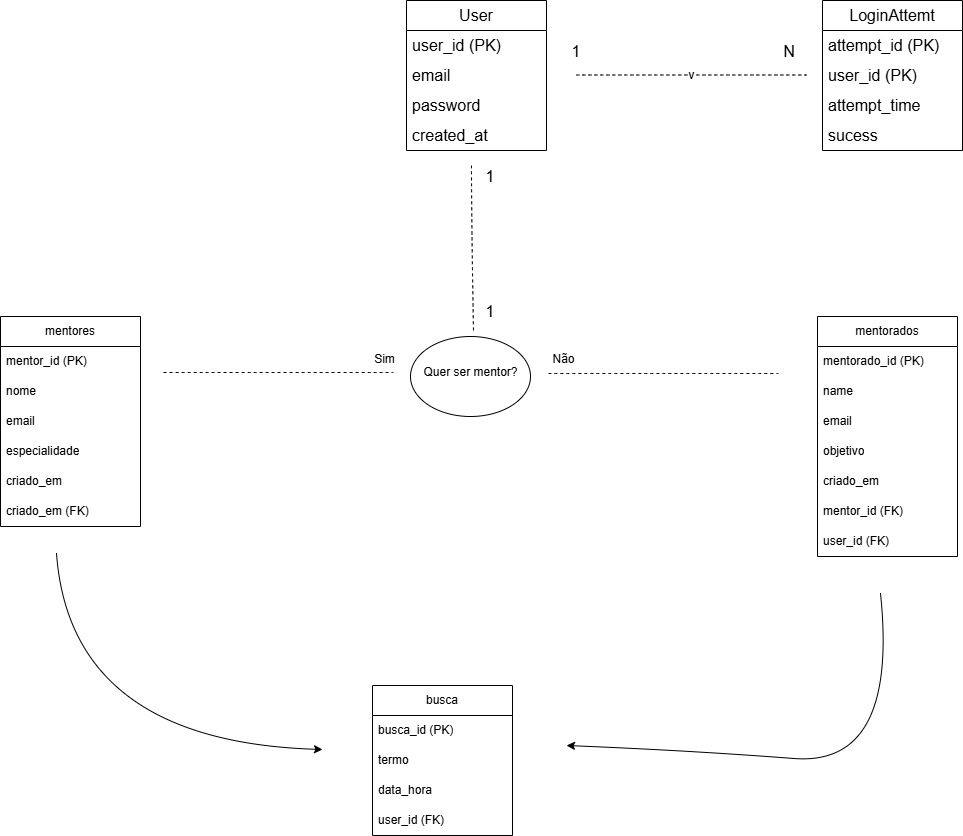

The diagram above was exported from draw.io. Its source (the exported page's mxGraphModel, read from the mxfile embedded in the PNG):
<mxGraphModel dx="3096" dy="1264" grid="0" gridSize="10" guides="1" tooltips="1" connect="1" arrows="1" fold="1" page="0" pageScale="1" pageWidth="850" pageHeight="1100" math="0" shadow="0">
  <root>
    <mxCell id="0" />
    <mxCell id="1" parent="0" />
    <mxCell id="eJlCMveyZL6T7XQMk5Ct-11" value="v" style="endArrow=none;dashed=1;html=1;rounded=0;fontSize=12;startSize=8;endSize=8;curved=1;" parent="1" edge="1">
      <mxGeometry width="50" height="50" relative="1" as="geometry">
        <mxPoint x="21" y="307.5" as="sourcePoint" />
        <mxPoint x="251" y="307.5" as="targetPoint" />
      </mxGeometry>
    </mxCell>
    <mxCell id="eJlCMveyZL6T7XQMk5Ct-12" value="1" style="text;strokeColor=none;fillColor=none;html=1;align=center;verticalAlign=middle;whiteSpace=wrap;rounded=0;fontSize=16;" parent="1" vertex="1">
      <mxGeometry x="-9" y="269" width="60" height="30" as="geometry" />
    </mxCell>
    <mxCell id="eJlCMveyZL6T7XQMk5Ct-13" value="N" style="text;strokeColor=none;fillColor=none;html=1;align=center;verticalAlign=middle;whiteSpace=wrap;rounded=0;fontSize=16;" parent="1" vertex="1">
      <mxGeometry x="204" y="269" width="60" height="30" as="geometry" />
    </mxCell>
    <mxCell id="l3BP4QM5ln2WvQW8i3wr-1" value="&lt;span style=&quot;font-size: 16px;&quot;&gt;User&lt;/span&gt;" style="swimlane;fontStyle=0;childLayout=stackLayout;horizontal=1;startSize=30;horizontalStack=0;resizeParent=1;resizeParentMax=0;resizeLast=0;collapsible=1;marginBottom=0;whiteSpace=wrap;html=1;" vertex="1" parent="1">
      <mxGeometry x="-149" y="233" width="140" height="150" as="geometry" />
    </mxCell>
    <mxCell id="l3BP4QM5ln2WvQW8i3wr-2" value="&lt;span style=&quot;font-size: 16px; text-align: center;&quot;&gt;user_id (PK)&lt;/span&gt;" style="text;strokeColor=none;fillColor=none;align=left;verticalAlign=middle;spacingLeft=4;spacingRight=4;overflow=hidden;points=[[0,0.5],[1,0.5]];portConstraint=eastwest;rotatable=0;whiteSpace=wrap;html=1;" vertex="1" parent="l3BP4QM5ln2WvQW8i3wr-1">
      <mxGeometry y="30" width="140" height="30" as="geometry" />
    </mxCell>
    <mxCell id="l3BP4QM5ln2WvQW8i3wr-3" value="&lt;span style=&quot;font-size: 16px; text-align: center;&quot;&gt;email&lt;/span&gt;" style="text;strokeColor=none;fillColor=none;align=left;verticalAlign=middle;spacingLeft=4;spacingRight=4;overflow=hidden;points=[[0,0.5],[1,0.5]];portConstraint=eastwest;rotatable=0;whiteSpace=wrap;html=1;" vertex="1" parent="l3BP4QM5ln2WvQW8i3wr-1">
      <mxGeometry y="60" width="140" height="30" as="geometry" />
    </mxCell>
    <mxCell id="l3BP4QM5ln2WvQW8i3wr-4" value="&lt;span style=&quot;font-size: 16px; text-align: center;&quot;&gt;password&lt;/span&gt;" style="text;strokeColor=none;fillColor=none;align=left;verticalAlign=middle;spacingLeft=4;spacingRight=4;overflow=hidden;points=[[0,0.5],[1,0.5]];portConstraint=eastwest;rotatable=0;whiteSpace=wrap;html=1;" vertex="1" parent="l3BP4QM5ln2WvQW8i3wr-1">
      <mxGeometry y="90" width="140" height="30" as="geometry" />
    </mxCell>
    <mxCell id="l3BP4QM5ln2WvQW8i3wr-5" value="&lt;span style=&quot;font-size: 16px; text-align: center;&quot;&gt;created_at&lt;/span&gt;" style="text;strokeColor=none;fillColor=none;align=left;verticalAlign=middle;spacingLeft=4;spacingRight=4;overflow=hidden;points=[[0,0.5],[1,0.5]];portConstraint=eastwest;rotatable=0;whiteSpace=wrap;html=1;" vertex="1" parent="l3BP4QM5ln2WvQW8i3wr-1">
      <mxGeometry y="120" width="140" height="30" as="geometry" />
    </mxCell>
    <mxCell id="l3BP4QM5ln2WvQW8i3wr-9" value="&lt;span style=&quot;font-size: 16px;&quot;&gt;LoginAttemt&lt;/span&gt;" style="swimlane;fontStyle=0;childLayout=stackLayout;horizontal=1;startSize=30;horizontalStack=0;resizeParent=1;resizeParentMax=0;resizeLast=0;collapsible=1;marginBottom=0;whiteSpace=wrap;html=1;" vertex="1" parent="1">
      <mxGeometry x="267" y="233" width="140" height="150" as="geometry" />
    </mxCell>
    <mxCell id="l3BP4QM5ln2WvQW8i3wr-10" value="&lt;span style=&quot;font-size: 16px; text-align: center;&quot;&gt;attempt_id (PK)&lt;/span&gt;" style="text;strokeColor=none;fillColor=none;align=left;verticalAlign=middle;spacingLeft=4;spacingRight=4;overflow=hidden;points=[[0,0.5],[1,0.5]];portConstraint=eastwest;rotatable=0;whiteSpace=wrap;html=1;" vertex="1" parent="l3BP4QM5ln2WvQW8i3wr-9">
      <mxGeometry y="30" width="140" height="30" as="geometry" />
    </mxCell>
    <mxCell id="l3BP4QM5ln2WvQW8i3wr-11" value="&lt;span style=&quot;font-size: 16px; text-align: center;&quot;&gt;user_id (PK)&lt;/span&gt;" style="text;strokeColor=none;fillColor=none;align=left;verticalAlign=middle;spacingLeft=4;spacingRight=4;overflow=hidden;points=[[0,0.5],[1,0.5]];portConstraint=eastwest;rotatable=0;whiteSpace=wrap;html=1;" vertex="1" parent="l3BP4QM5ln2WvQW8i3wr-9">
      <mxGeometry y="60" width="140" height="30" as="geometry" />
    </mxCell>
    <mxCell id="l3BP4QM5ln2WvQW8i3wr-12" value="&lt;span style=&quot;font-size: 16px; text-align: center;&quot;&gt;attempt_time&lt;/span&gt;" style="text;strokeColor=none;fillColor=none;align=left;verticalAlign=middle;spacingLeft=4;spacingRight=4;overflow=hidden;points=[[0,0.5],[1,0.5]];portConstraint=eastwest;rotatable=0;whiteSpace=wrap;html=1;" vertex="1" parent="l3BP4QM5ln2WvQW8i3wr-9">
      <mxGeometry y="90" width="140" height="30" as="geometry" />
    </mxCell>
    <mxCell id="l3BP4QM5ln2WvQW8i3wr-13" value="&lt;span style=&quot;font-size: 16px; text-align: center;&quot;&gt;sucess&lt;/span&gt;" style="text;strokeColor=none;fillColor=none;align=left;verticalAlign=middle;spacingLeft=4;spacingRight=4;overflow=hidden;points=[[0,0.5],[1,0.5]];portConstraint=eastwest;rotatable=0;whiteSpace=wrap;html=1;" vertex="1" parent="l3BP4QM5ln2WvQW8i3wr-9">
      <mxGeometry y="120" width="140" height="30" as="geometry" />
    </mxCell>
    <mxCell id="l3BP4QM5ln2WvQW8i3wr-14" value="" style="endArrow=none;dashed=1;html=1;rounded=0;fontSize=12;startSize=8;endSize=8;curved=1;" edge="1" parent="1">
      <mxGeometry width="50" height="50" relative="1" as="geometry">
        <mxPoint x="-84" y="398" as="sourcePoint" />
        <mxPoint x="-82" y="563" as="targetPoint" />
        <Array as="points">
          <mxPoint x="-84" y="454" />
        </Array>
      </mxGeometry>
    </mxCell>
    <mxCell id="l3BP4QM5ln2WvQW8i3wr-15" value="1" style="text;strokeColor=none;fillColor=none;html=1;align=center;verticalAlign=middle;whiteSpace=wrap;rounded=0;fontSize=16;" vertex="1" parent="1">
      <mxGeometry x="-95" y="394" width="60" height="30" as="geometry" />
    </mxCell>
    <mxCell id="l3BP4QM5ln2WvQW8i3wr-16" value="1" style="text;strokeColor=none;fillColor=none;html=1;align=center;verticalAlign=middle;whiteSpace=wrap;rounded=0;fontSize=16;" vertex="1" parent="1">
      <mxGeometry x="-95" y="529" width="60" height="30" as="geometry" />
    </mxCell>
    <mxCell id="l3BP4QM5ln2WvQW8i3wr-17" value="mentores" style="swimlane;fontStyle=0;childLayout=stackLayout;horizontal=1;startSize=30;horizontalStack=0;resizeParent=1;resizeParentMax=0;resizeLast=0;collapsible=1;marginBottom=0;whiteSpace=wrap;html=1;" vertex="1" parent="1">
      <mxGeometry x="-555" y="549" width="140" height="210" as="geometry" />
    </mxCell>
    <mxCell id="l3BP4QM5ln2WvQW8i3wr-18" value="mentor_id (PK)" style="text;strokeColor=none;fillColor=none;align=left;verticalAlign=middle;spacingLeft=4;spacingRight=4;overflow=hidden;points=[[0,0.5],[1,0.5]];portConstraint=eastwest;rotatable=0;whiteSpace=wrap;html=1;" vertex="1" parent="l3BP4QM5ln2WvQW8i3wr-17">
      <mxGeometry y="30" width="140" height="30" as="geometry" />
    </mxCell>
    <mxCell id="l3BP4QM5ln2WvQW8i3wr-19" value="nome" style="text;strokeColor=none;fillColor=none;align=left;verticalAlign=middle;spacingLeft=4;spacingRight=4;overflow=hidden;points=[[0,0.5],[1,0.5]];portConstraint=eastwest;rotatable=0;whiteSpace=wrap;html=1;" vertex="1" parent="l3BP4QM5ln2WvQW8i3wr-17">
      <mxGeometry y="60" width="140" height="30" as="geometry" />
    </mxCell>
    <mxCell id="l3BP4QM5ln2WvQW8i3wr-20" value="email" style="text;strokeColor=none;fillColor=none;align=left;verticalAlign=middle;spacingLeft=4;spacingRight=4;overflow=hidden;points=[[0,0.5],[1,0.5]];portConstraint=eastwest;rotatable=0;whiteSpace=wrap;html=1;" vertex="1" parent="l3BP4QM5ln2WvQW8i3wr-17">
      <mxGeometry y="90" width="140" height="30" as="geometry" />
    </mxCell>
    <mxCell id="l3BP4QM5ln2WvQW8i3wr-31" value="especialidade" style="text;strokeColor=none;fillColor=none;align=left;verticalAlign=middle;spacingLeft=4;spacingRight=4;overflow=hidden;points=[[0,0.5],[1,0.5]];portConstraint=eastwest;rotatable=0;whiteSpace=wrap;html=1;" vertex="1" parent="l3BP4QM5ln2WvQW8i3wr-17">
      <mxGeometry y="120" width="140" height="30" as="geometry" />
    </mxCell>
    <mxCell id="l3BP4QM5ln2WvQW8i3wr-32" value="criado_em" style="text;strokeColor=none;fillColor=none;align=left;verticalAlign=middle;spacingLeft=4;spacingRight=4;overflow=hidden;points=[[0,0.5],[1,0.5]];portConstraint=eastwest;rotatable=0;whiteSpace=wrap;html=1;" vertex="1" parent="l3BP4QM5ln2WvQW8i3wr-17">
      <mxGeometry y="150" width="140" height="30" as="geometry" />
    </mxCell>
    <mxCell id="l3BP4QM5ln2WvQW8i3wr-33" value="criado_em (FK)" style="text;strokeColor=none;fillColor=none;align=left;verticalAlign=middle;spacingLeft=4;spacingRight=4;overflow=hidden;points=[[0,0.5],[1,0.5]];portConstraint=eastwest;rotatable=0;whiteSpace=wrap;html=1;" vertex="1" parent="l3BP4QM5ln2WvQW8i3wr-17">
      <mxGeometry y="180" width="140" height="30" as="geometry" />
    </mxCell>
    <mxCell id="l3BP4QM5ln2WvQW8i3wr-21" value="" style="ellipse;whiteSpace=wrap;html=1;" vertex="1" parent="1">
      <mxGeometry x="-145" y="569" width="120" height="80" as="geometry" />
    </mxCell>
    <mxCell id="l3BP4QM5ln2WvQW8i3wr-22" value="" style="endArrow=none;dashed=1;html=1;rounded=0;fontSize=12;startSize=8;endSize=8;curved=1;" edge="1" parent="1">
      <mxGeometry width="50" height="50" relative="1" as="geometry">
        <mxPoint x="-392" y="605" as="sourcePoint" />
        <mxPoint x="-162" y="605" as="targetPoint" />
        <Array as="points">
          <mxPoint x="-272" y="605" />
        </Array>
      </mxGeometry>
    </mxCell>
    <mxCell id="l3BP4QM5ln2WvQW8i3wr-23" value="mentorados" style="swimlane;fontStyle=0;childLayout=stackLayout;horizontal=1;startSize=30;horizontalStack=0;resizeParent=1;resizeParentMax=0;resizeLast=0;collapsible=1;marginBottom=0;whiteSpace=wrap;html=1;" vertex="1" parent="1">
      <mxGeometry x="262" y="549" width="140" height="240" as="geometry" />
    </mxCell>
    <mxCell id="l3BP4QM5ln2WvQW8i3wr-24" value="mentorado_id (PK)" style="text;strokeColor=none;fillColor=none;align=left;verticalAlign=middle;spacingLeft=4;spacingRight=4;overflow=hidden;points=[[0,0.5],[1,0.5]];portConstraint=eastwest;rotatable=0;whiteSpace=wrap;html=1;" vertex="1" parent="l3BP4QM5ln2WvQW8i3wr-23">
      <mxGeometry y="30" width="140" height="30" as="geometry" />
    </mxCell>
    <mxCell id="l3BP4QM5ln2WvQW8i3wr-25" value="name" style="text;strokeColor=none;fillColor=none;align=left;verticalAlign=middle;spacingLeft=4;spacingRight=4;overflow=hidden;points=[[0,0.5],[1,0.5]];portConstraint=eastwest;rotatable=0;whiteSpace=wrap;html=1;" vertex="1" parent="l3BP4QM5ln2WvQW8i3wr-23">
      <mxGeometry y="60" width="140" height="30" as="geometry" />
    </mxCell>
    <mxCell id="l3BP4QM5ln2WvQW8i3wr-26" value="email" style="text;strokeColor=none;fillColor=none;align=left;verticalAlign=middle;spacingLeft=4;spacingRight=4;overflow=hidden;points=[[0,0.5],[1,0.5]];portConstraint=eastwest;rotatable=0;whiteSpace=wrap;html=1;" vertex="1" parent="l3BP4QM5ln2WvQW8i3wr-23">
      <mxGeometry y="90" width="140" height="30" as="geometry" />
    </mxCell>
    <mxCell id="l3BP4QM5ln2WvQW8i3wr-34" value="objetivo" style="text;strokeColor=none;fillColor=none;align=left;verticalAlign=middle;spacingLeft=4;spacingRight=4;overflow=hidden;points=[[0,0.5],[1,0.5]];portConstraint=eastwest;rotatable=0;whiteSpace=wrap;html=1;" vertex="1" parent="l3BP4QM5ln2WvQW8i3wr-23">
      <mxGeometry y="120" width="140" height="30" as="geometry" />
    </mxCell>
    <mxCell id="l3BP4QM5ln2WvQW8i3wr-35" value="criado_em" style="text;strokeColor=none;fillColor=none;align=left;verticalAlign=middle;spacingLeft=4;spacingRight=4;overflow=hidden;points=[[0,0.5],[1,0.5]];portConstraint=eastwest;rotatable=0;whiteSpace=wrap;html=1;" vertex="1" parent="l3BP4QM5ln2WvQW8i3wr-23">
      <mxGeometry y="150" width="140" height="30" as="geometry" />
    </mxCell>
    <mxCell id="l3BP4QM5ln2WvQW8i3wr-36" value="mentor_id (FK)" style="text;strokeColor=none;fillColor=none;align=left;verticalAlign=middle;spacingLeft=4;spacingRight=4;overflow=hidden;points=[[0,0.5],[1,0.5]];portConstraint=eastwest;rotatable=0;whiteSpace=wrap;html=1;" vertex="1" parent="l3BP4QM5ln2WvQW8i3wr-23">
      <mxGeometry y="180" width="140" height="30" as="geometry" />
    </mxCell>
    <mxCell id="l3BP4QM5ln2WvQW8i3wr-37" value="user_id (FK)" style="text;strokeColor=none;fillColor=none;align=left;verticalAlign=middle;spacingLeft=4;spacingRight=4;overflow=hidden;points=[[0,0.5],[1,0.5]];portConstraint=eastwest;rotatable=0;whiteSpace=wrap;html=1;" vertex="1" parent="l3BP4QM5ln2WvQW8i3wr-23">
      <mxGeometry y="210" width="140" height="30" as="geometry" />
    </mxCell>
    <mxCell id="l3BP4QM5ln2WvQW8i3wr-27" value="" style="endArrow=none;dashed=1;html=1;rounded=0;fontSize=12;startSize=8;endSize=8;curved=1;" edge="1" parent="1">
      <mxGeometry width="50" height="50" relative="1" as="geometry">
        <mxPoint x="-7" y="606" as="sourcePoint" />
        <mxPoint x="223" y="606" as="targetPoint" />
      </mxGeometry>
    </mxCell>
    <mxCell id="l3BP4QM5ln2WvQW8i3wr-28" value="Quer ser mentor?" style="text;html=1;align=center;verticalAlign=middle;resizable=0;points=[];autosize=1;strokeColor=none;fillColor=none;" vertex="1" parent="1">
      <mxGeometry x="-141" y="592" width="112" height="26" as="geometry" />
    </mxCell>
    <mxCell id="l3BP4QM5ln2WvQW8i3wr-29" value="Sim" style="text;html=1;align=center;verticalAlign=middle;resizable=0;points=[];autosize=1;strokeColor=none;fillColor=none;" vertex="1" parent="1">
      <mxGeometry x="-191" y="579" width="39" height="26" as="geometry" />
    </mxCell>
    <mxCell id="l3BP4QM5ln2WvQW8i3wr-30" value="Não" style="text;html=1;align=center;verticalAlign=middle;resizable=0;points=[];autosize=1;strokeColor=none;fillColor=none;" vertex="1" parent="1">
      <mxGeometry x="-12" y="579" width="40" height="26" as="geometry" />
    </mxCell>
    <mxCell id="l3BP4QM5ln2WvQW8i3wr-40" value="" style="curved=1;endArrow=classic;html=1;rounded=0;" edge="1" parent="1">
      <mxGeometry width="50" height="50" relative="1" as="geometry">
        <mxPoint x="-499" y="786" as="sourcePoint" />
        <mxPoint x="-233" y="982" as="targetPoint" />
        <Array as="points">
          <mxPoint x="-485" y="974" />
        </Array>
      </mxGeometry>
    </mxCell>
    <mxCell id="l3BP4QM5ln2WvQW8i3wr-41" value="" style="curved=1;endArrow=classic;html=1;rounded=0;" edge="1" parent="1">
      <mxGeometry width="50" height="50" relative="1" as="geometry">
        <mxPoint x="325" y="826" as="sourcePoint" />
        <mxPoint x="11" y="978" as="targetPoint" />
        <Array as="points">
          <mxPoint x="343" y="999" />
          <mxPoint x="134" y="983" />
        </Array>
      </mxGeometry>
    </mxCell>
    <mxCell id="l3BP4QM5ln2WvQW8i3wr-42" value="busca" style="swimlane;fontStyle=0;childLayout=stackLayout;horizontal=1;startSize=30;horizontalStack=0;resizeParent=1;resizeParentMax=0;resizeLast=0;collapsible=1;marginBottom=0;whiteSpace=wrap;html=1;" vertex="1" parent="1">
      <mxGeometry x="-183" y="918" width="140" height="150" as="geometry" />
    </mxCell>
    <mxCell id="l3BP4QM5ln2WvQW8i3wr-43" value="busca_id (PK)" style="text;strokeColor=none;fillColor=none;align=left;verticalAlign=middle;spacingLeft=4;spacingRight=4;overflow=hidden;points=[[0,0.5],[1,0.5]];portConstraint=eastwest;rotatable=0;whiteSpace=wrap;html=1;" vertex="1" parent="l3BP4QM5ln2WvQW8i3wr-42">
      <mxGeometry y="30" width="140" height="30" as="geometry" />
    </mxCell>
    <mxCell id="l3BP4QM5ln2WvQW8i3wr-44" value="termo" style="text;strokeColor=none;fillColor=none;align=left;verticalAlign=middle;spacingLeft=4;spacingRight=4;overflow=hidden;points=[[0,0.5],[1,0.5]];portConstraint=eastwest;rotatable=0;whiteSpace=wrap;html=1;" vertex="1" parent="l3BP4QM5ln2WvQW8i3wr-42">
      <mxGeometry y="60" width="140" height="30" as="geometry" />
    </mxCell>
    <mxCell id="l3BP4QM5ln2WvQW8i3wr-45" value="data_hora" style="text;strokeColor=none;fillColor=none;align=left;verticalAlign=middle;spacingLeft=4;spacingRight=4;overflow=hidden;points=[[0,0.5],[1,0.5]];portConstraint=eastwest;rotatable=0;whiteSpace=wrap;html=1;" vertex="1" parent="l3BP4QM5ln2WvQW8i3wr-42">
      <mxGeometry y="90" width="140" height="30" as="geometry" />
    </mxCell>
    <mxCell id="l3BP4QM5ln2WvQW8i3wr-46" value="user_id (FK)" style="text;strokeColor=none;fillColor=none;align=left;verticalAlign=middle;spacingLeft=4;spacingRight=4;overflow=hidden;points=[[0,0.5],[1,0.5]];portConstraint=eastwest;rotatable=0;whiteSpace=wrap;html=1;" vertex="1" parent="l3BP4QM5ln2WvQW8i3wr-42">
      <mxGeometry y="120" width="140" height="30" as="geometry" />
    </mxCell>
  </root>
</mxGraphModel>